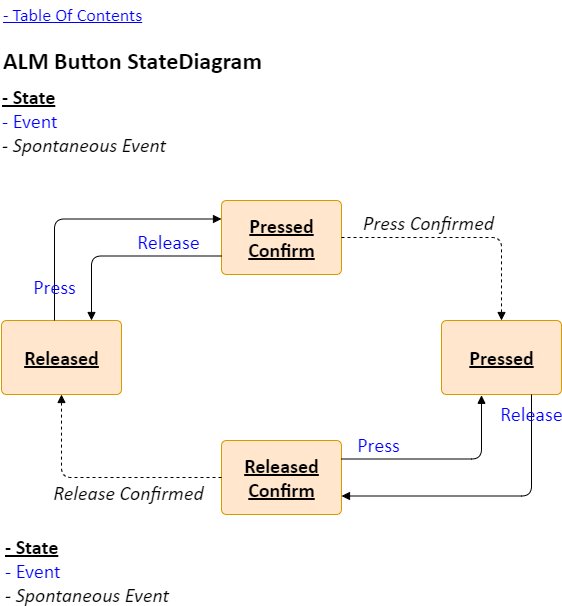

The diagram above was exported from draw.io. Its source (the exported page's mxGraphModel, read from the mxfile embedded in the PNG):
<mxGraphModel dx="1434" dy="844" grid="1" gridSize="10" guides="1" tooltips="1" connect="1" arrows="1" fold="1" page="1" pageScale="1" pageWidth="1169" pageHeight="827" math="0" shadow="0">
  <root>
    <mxCell id="0" />
    <mxCell id="1" parent="0" />
    <mxCell id="9s6wOotYuHn-jmSz5twW-1" value="Released" style="html=1;align=center;verticalAlign=middle;rounded=1;absoluteArcSize=1;arcSize=10;dashed=0;fontStyle=5;fillColor=#ffe6cc;strokeColor=#d79b00;fontFamily=Calibri;fontSize=20;" parent="1" vertex="1">
      <mxGeometry x="40" y="320" width="120" height="74" as="geometry" />
    </mxCell>
    <mxCell id="9s6wOotYuHn-jmSz5twW-2" value="Pressed" style="html=1;align=center;verticalAlign=middle;rounded=1;absoluteArcSize=1;arcSize=10;dashed=0;fontStyle=5;fillColor=#ffe6cc;strokeColor=#d79b00;fontFamily=Calibri;fontSize=20;" parent="1" vertex="1">
      <mxGeometry x="480" y="320" width="120" height="74" as="geometry" />
    </mxCell>
    <mxCell id="9s6wOotYuHn-jmSz5twW-3" value="Pressed&lt;div style=&quot;font-size: 20px;&quot;&gt;Confirm&lt;/div&gt;" style="html=1;align=center;verticalAlign=middle;rounded=1;absoluteArcSize=1;arcSize=10;dashed=0;fontStyle=5;fillColor=#ffe6cc;strokeColor=#d79b00;fontFamily=Calibri;fontSize=20;" parent="1" vertex="1">
      <mxGeometry x="260" y="200" width="120" height="74" as="geometry" />
    </mxCell>
    <mxCell id="9s6wOotYuHn-jmSz5twW-4" value="Released&lt;div style=&quot;font-size: 20px;&quot;&gt;Confirm&lt;/div&gt;" style="html=1;align=center;verticalAlign=middle;rounded=1;absoluteArcSize=1;arcSize=10;dashed=0;fontStyle=5;fillColor=#ffe6cc;strokeColor=#d79b00;fontFamily=Calibri;fontSize=20;" parent="1" vertex="1">
      <mxGeometry x="260" y="440" width="120" height="74" as="geometry" />
    </mxCell>
    <mxCell id="9s6wOotYuHn-jmSz5twW-5" value="Press" style="html=1;verticalAlign=bottom;labelBackgroundColor=none;endArrow=block;endFill=1;entryX=0;entryY=0.25;entryDx=0;entryDy=0;edgeStyle=elbowEdgeStyle;fontColor=#0000FF;fontFamily=Calibri;fontSize=20;" parent="1" target="9s6wOotYuHn-jmSz5twW-3" edge="1">
      <mxGeometry x="-0.8571" width="160" relative="1" as="geometry">
        <mxPoint x="93" y="320" as="sourcePoint" />
        <mxPoint x="700" y="520" as="targetPoint" />
        <Array as="points">
          <mxPoint x="93" y="270" />
        </Array>
        <mxPoint as="offset" />
      </mxGeometry>
    </mxCell>
    <mxCell id="9s6wOotYuHn-jmSz5twW-6" value="Release" style="html=1;verticalAlign=bottom;labelBackgroundColor=none;endArrow=block;endFill=1;exitX=0.75;exitY=1;exitDx=0;exitDy=0;entryX=1;entryY=0.75;entryDx=0;entryDy=0;edgeStyle=elbowEdgeStyle;fontColor=#0000FF;fontFamily=Calibri;fontSize=20;" parent="1" source="9s6wOotYuHn-jmSz5twW-2" target="9s6wOotYuHn-jmSz5twW-4" edge="1">
      <mxGeometry x="-0.7647" width="160" relative="1" as="geometry">
        <mxPoint x="90" y="290" as="sourcePoint" />
        <mxPoint x="170" y="230" as="targetPoint" />
        <Array as="points">
          <mxPoint x="570" y="440" />
        </Array>
        <mxPoint as="offset" />
      </mxGeometry>
    </mxCell>
    <mxCell id="9s6wOotYuHn-jmSz5twW-7" value="Press Confirmed" style="html=1;verticalAlign=bottom;labelBackgroundColor=none;endArrow=block;endFill=1;dashed=1;exitX=1;exitY=0.5;exitDx=0;exitDy=0;entryX=0.5;entryY=0;entryDx=0;entryDy=0;edgeStyle=orthogonalEdgeStyle;fontStyle=2;fontFamily=Calibri;fontSize=20;" parent="1" source="9s6wOotYuHn-jmSz5twW-3" target="9s6wOotYuHn-jmSz5twW-2" edge="1">
      <mxGeometry x="-0.2857" width="160" relative="1" as="geometry">
        <mxPoint x="300" y="330" as="sourcePoint" />
        <mxPoint x="460" y="330" as="targetPoint" />
        <mxPoint as="offset" />
      </mxGeometry>
    </mxCell>
    <mxCell id="9s6wOotYuHn-jmSz5twW-8" value="Release Confirmed" style="html=1;verticalAlign=bottom;labelBackgroundColor=none;endArrow=block;endFill=1;dashed=1;exitX=0;exitY=0.5;exitDx=0;exitDy=0;edgeStyle=elbowEdgeStyle;fontStyle=2;fontFamily=Calibri;fontSize=20;entryX=0.5;entryY=1;entryDx=0;entryDy=0;" parent="1" source="9s6wOotYuHn-jmSz5twW-4" target="9s6wOotYuHn-jmSz5twW-1" edge="1">
      <mxGeometry x="-0.2381" y="30" width="160" relative="1" as="geometry">
        <mxPoint x="250" y="230" as="sourcePoint" />
        <mxPoint x="120" y="420" as="targetPoint" />
        <Array as="points">
          <mxPoint x="100" y="440" />
        </Array>
        <mxPoint as="offset" />
      </mxGeometry>
    </mxCell>
    <mxCell id="9s6wOotYuHn-jmSz5twW-9" value="Press" style="html=1;verticalAlign=bottom;labelBackgroundColor=none;endArrow=block;endFill=1;exitX=1;exitY=0.25;exitDx=0;exitDy=0;entryX=0.337;entryY=1.011;entryDx=0;entryDy=0;edgeStyle=elbowEdgeStyle;fontColor=#0000FF;fontFamily=Calibri;fontSize=20;entryPerimeter=0;" parent="1" source="9s6wOotYuHn-jmSz5twW-4" target="9s6wOotYuHn-jmSz5twW-2" edge="1">
      <mxGeometry x="-0.6364" width="160" relative="1" as="geometry">
        <mxPoint x="350" y="330" as="sourcePoint" />
        <mxPoint x="250" y="400" as="targetPoint" />
        <Array as="points">
          <mxPoint x="520" y="450" />
        </Array>
        <mxPoint as="offset" />
      </mxGeometry>
    </mxCell>
    <mxCell id="9s6wOotYuHn-jmSz5twW-10" value="Release" style="html=1;verticalAlign=bottom;labelBackgroundColor=none;endArrow=block;endFill=1;exitX=0;exitY=0.75;exitDx=0;exitDy=0;entryX=0.75;entryY=0;entryDx=0;entryDy=0;edgeStyle=elbowEdgeStyle;fontColor=#0000FF;fontFamily=Calibri;fontSize=20;" parent="1" source="9s6wOotYuHn-jmSz5twW-3" target="9s6wOotYuHn-jmSz5twW-1" edge="1">
      <mxGeometry x="-0.4545" width="160" relative="1" as="geometry">
        <mxPoint x="76" y="291" as="sourcePoint" />
        <mxPoint x="170" y="220" as="targetPoint" />
        <Array as="points">
          <mxPoint x="130" y="290" />
        </Array>
        <mxPoint as="offset" />
      </mxGeometry>
    </mxCell>
    <mxCell id="9s6wOotYuHn-jmSz5twW-11" value="&lt;div style=&quot;font-size: 20px;&quot;&gt;&lt;b style=&quot;font-size: 20px;&quot;&gt;&lt;u style=&quot;font-size: 20px;&quot;&gt;- State&lt;/u&gt;&lt;/b&gt;&lt;/div&gt;&lt;font color=&quot;#0000ff&quot; style=&quot;font-size: 20px;&quot;&gt;- Event&lt;/font&gt;&lt;div style=&quot;font-size: 20px;&quot;&gt;&lt;div style=&quot;font-size: 20px;&quot;&gt;&lt;i style=&quot;font-size: 20px;&quot;&gt;- Spontaneous Event&amp;nbsp;&lt;/i&gt;&lt;br style=&quot;font-size: 20px;&quot;&gt;&lt;/div&gt;&lt;/div&gt;" style="text;html=1;align=left;verticalAlign=middle;whiteSpace=wrap;rounded=0;fontFamily=Calibri;fontSize=20;" parent="1" vertex="1">
      <mxGeometry x="42" y="540" width="208" height="60" as="geometry" />
    </mxCell>
    <mxCell id="gSHhoZuHX2AL1f4dP12M-1" value="&lt;div style=&quot;font-size: 20px;&quot;&gt;&lt;b style=&quot;font-size: 20px;&quot;&gt;&lt;u style=&quot;font-size: 20px;&quot;&gt;- State&lt;/u&gt;&lt;/b&gt;&lt;/div&gt;&lt;font color=&quot;#0000ff&quot; style=&quot;font-size: 20px;&quot;&gt;- Event&lt;/font&gt;&lt;div style=&quot;font-size: 20px;&quot;&gt;&lt;i style=&quot;font-size: 20px;&quot;&gt;- Spontaneous Event&lt;/i&gt;&lt;/div&gt;" style="text;html=1;align=left;verticalAlign=middle;whiteSpace=wrap;rounded=0;fontFamily=Calibri;fontSize=20;" parent="1" vertex="1">
      <mxGeometry x="39" y="80" width="221" height="80" as="geometry" />
    </mxCell>
    <mxCell id="gSHhoZuHX2AL1f4dP12M-2" value="&lt;h1 style=&quot;margin-top: 0px;&quot;&gt;ALM Button StateDiagram&lt;/h1&gt;" style="text;html=1;whiteSpace=wrap;overflow=hidden;rounded=0;fontFamily=Calibri;" parent="1" vertex="1">
      <mxGeometry x="40" y="40" width="420" height="50" as="geometry" />
    </mxCell>
    <UserObject label="- Table Of Contents" link="data:page/id,uyasw3Yiyek08_nCWmJ0" id="cAuFdr3dvRn1zmj9M-Ex-1">
      <mxCell style="text;html=1;align=left;verticalAlign=middle;whiteSpace=wrap;rounded=0;fontStyle=4;fontFamily=Calibri;fontSize=18;fontColor=#0000FF;" parent="1" vertex="1">
        <mxGeometry x="40" width="240" height="30" as="geometry" />
      </mxCell>
    </UserObject>
  </root>
</mxGraphModel>